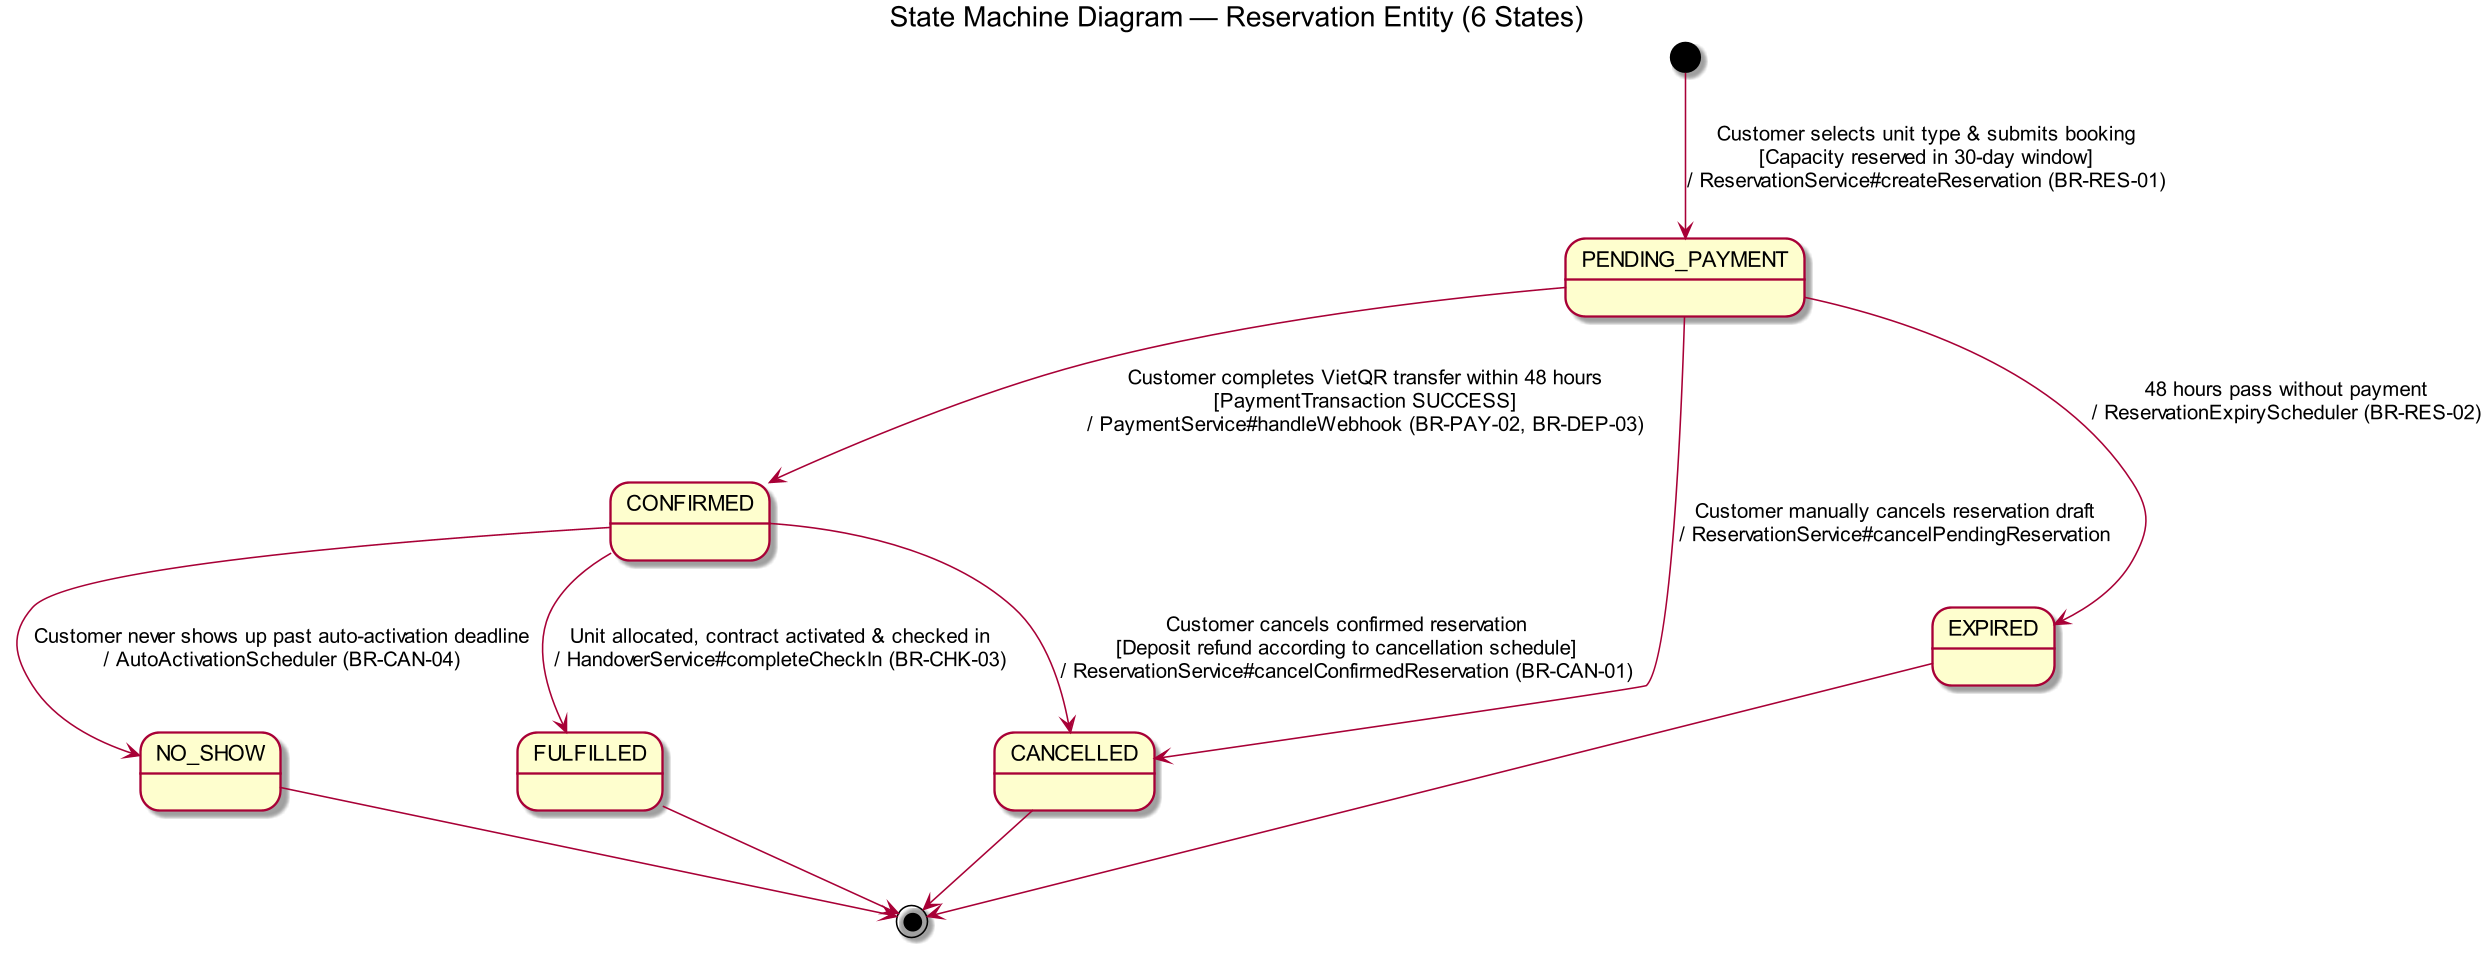

The diagram above was rendered by PlantUML. Its source (embedded in the PNG):
@startuml st-reservation
!pragma layout smetana
skinparam dpi 150
skinparam defaultFontName Arial
skinparam roundcorner 6

title State Machine Diagram — Reservation Entity (6 States)

[*] --> PENDING_PAYMENT : Customer selects unit type & submits booking\n[Capacity reserved in 30-day window]\n/ ReservationService#createReservation (BR-RES-01)

PENDING_PAYMENT --> CONFIRMED : Customer completes VietQR transfer within 48 hours\n[PaymentTransaction SUCCESS]\n/ PaymentService#handleWebhook (BR-PAY-02, BR-DEP-03)
PENDING_PAYMENT --> EXPIRED : 48 hours pass without payment\n/ ReservationExpiryScheduler (BR-RES-02)
PENDING_PAYMENT --> CANCELLED : Customer manually cancels reservation draft\n/ ReservationService#cancelPendingReservation

CONFIRMED --> FULFILLED : Unit allocated, contract activated & checked in\n/ HandoverService#completeCheckIn (BR-CHK-03)
CONFIRMED --> CANCELLED : Customer cancels confirmed reservation\n[Deposit refund according to cancellation schedule]\n/ ReservationService#cancelConfirmedReservation (BR-CAN-01)
CONFIRMED --> NO_SHOW : Customer never shows up past auto-activation deadline\n/ AutoActivationScheduler (BR-CAN-04)

EXPIRED --> [*]
CANCELLED --> [*]
FULFILLED --> [*]
NO_SHOW --> [*]
@enduml